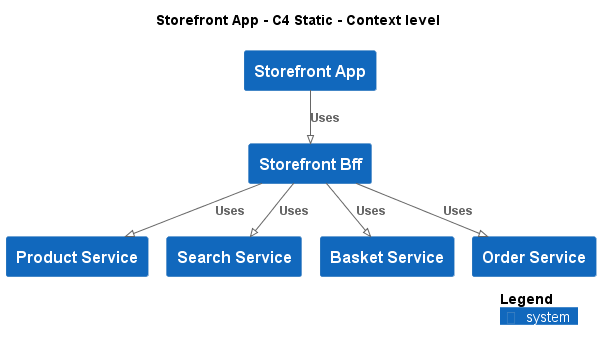

The diagram above was rendered by PlantUML. Its source (embedded in the PNG):
@startuml
!pragma layout smetana
!include ..\..\..\.c4s\C4_Context.puml

AddElementTag("c4interflow:lifecycle:new", $bgColor=green, $fontColor=#ffffff, $borderColor=green, $shadowing="False")
AddElementTag("c4interflow:lifecycle:changed", $bgColor=orange, $fontColor=#ffffff, $borderColor=orange, $shadowing="False")
AddElementTag("c4interflow:lifecycle:removed", $bgColor=red, $fontColor=#ffffff, $borderColor=red, $shadowing="False")

AddRelTag("c4interflow:lifecycle:new", $textColor=green, $lineColor=green)
AddRelTag("c4interflow:lifecycle:changed", $textColor=orange, $lineColor=orange)
AddRelTag("c4interflow:lifecycle:removed", $textColor=red, $lineColor=red)

SHOW_PERSON_PORTRAIT()
LAYOUT_TOP_DOWN()

skinparam linetype polyline

title Storefront App - C4 Static - Context level

System(ECommercePlatform.SoftwareSystems.StorefrontApp, "Storefront App", "")
System(ECommercePlatform.SoftwareSystems.StorefrontBff, "Storefront Bff", "")
System(ECommercePlatform.SoftwareSystems.ProductService, "Product Service", "")
System(ECommercePlatform.SoftwareSystems.SearchService, "Search Service", "")
System(ECommercePlatform.SoftwareSystems.BasketService, "Basket Service", "")
System(ECommercePlatform.SoftwareSystems.OrderService, "Order Service", "")

Rel(ECommercePlatform.SoftwareSystems.StorefrontApp, ECommercePlatform.SoftwareSystems.StorefrontBff, "Uses")
Rel(ECommercePlatform.SoftwareSystems.StorefrontBff, ECommercePlatform.SoftwareSystems.ProductService, "Uses")
Rel(ECommercePlatform.SoftwareSystems.StorefrontBff, ECommercePlatform.SoftwareSystems.SearchService, "Uses")
Rel(ECommercePlatform.SoftwareSystems.StorefrontBff, ECommercePlatform.SoftwareSystems.BasketService, "Uses")
Rel(ECommercePlatform.SoftwareSystems.StorefrontBff, ECommercePlatform.SoftwareSystems.OrderService, "Uses")


SHOW_LEGEND()
@enduml